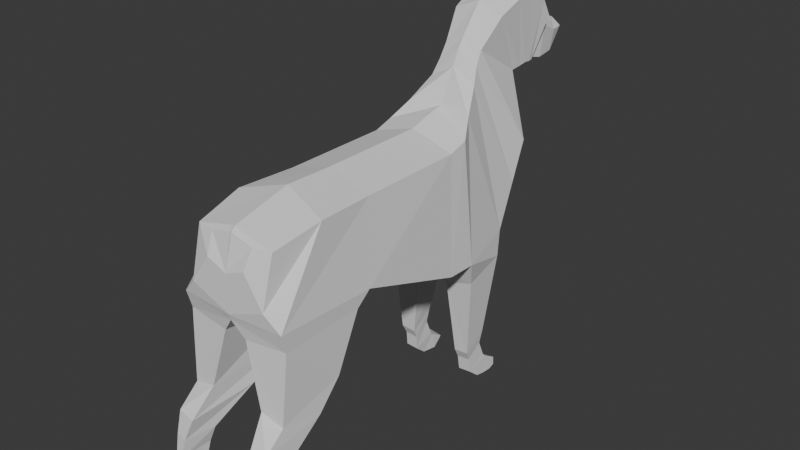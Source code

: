 # Source: Dog1.blend  (saved by Blender 5.1.30; exported with 4.5.12 LTS)
import bpy
from mathutils import Matrix  # noqa: F401  (used for matrix-valued properties, if any)

bpy.ops.wm.read_factory_settings(use_empty=True)
scene = bpy.context.scene
scene.name = 'Scene'

# ---- collections
col_collection = bpy.data.collections.new('Collection'); scene.collection.children.link(col_collection)

# ---- world
world_world = bpy.data.worlds.new('World'); scene.world = world_world
world_world.use_nodes = True; world_world.node_tree.nodes.clear()
_N = world_world.node_tree.nodes; _L = world_world.node_tree.links
n0 = _N.new('ShaderNodeOutputWorld'); n0.name = 'World Output'; n0.location = (200, 100)
n1 = _N.new('ShaderNodeBackground'); n1.name = 'Background'; n1.location = (-200, 100)
n1.inputs[0].default_value = (0.05088, 0.05088, 0.05088, 1.0)
_L.new(n1.outputs[0], n0.inputs[0])
n0.is_active_output = True
world_world.color = (0.05088, 0.05088, 0.05088)
world_world.sun_shadow_jitter_overblur = 0.0

# ---- meshes
me_cube_002 = bpy.data.meshes.new('Cube.002')
me_cube_002.from_pydata([(-0.7855, -1.204, -0.2807), (-0.6189, -1.0, 0.812), (-0.7855, 0.3961, -0.8315), (-0.6189, 0.5559, 0.812), (0.0, -1.204, -0.489), (0.0, -1.0, 1.0), (0.0, 0.3961, -1.02), (0.0, 0.5559, 1.0), (-0.7855, -2.667, -0.2287), (-0.6651, -1.849, 0.8321), (0.0, -2.689, -0.3149), (-4.459e-18, -1.699, 1.02), (-0.7789, -1.413, -0.4603), (-0.1679, -1.356, -0.5679), (-0.7789, -2.599, -0.4848), (-0.1679, -2.64, -0.5372), (-0.7965, -1.785, -1.198), (-0.2488, -1.61, -1.217), (-0.7377, -2.673, -1.488), (-0.4091, -2.693, -1.398), (-0.7862, -2.112, -1.578), (-0.3237, -2.138, -1.618), (-0.7351, -2.971, -1.743), (-0.4933, -2.996, -1.788), (-0.5703, -2.718, -0.003759), (-0.5844, -2.539, 0.6849), (-0.01059, -2.539, 0.8272), (0.003343, -2.718, -0.225), (-0.2902, -2.71, 0.4126), (-0.322, -2.584, 0.6827), (-0.01089, -2.592, 0.765), (0.003048, -2.71, 0.2964), (-0.6189, 0.8394, 0.8999), (-0.7855, 0.8433, -0.8448), (0.0, 0.8433, -1.033), (0.0, 0.8394, 1.088), (-0.7599, -2.653, -2.026), (-0.4792, -2.669, -2.05), (-0.7309, -3.051, -2.053), (-0.5842, -3.067, -2.081), (-0.7676, -2.694, -2.261), (-0.552, -2.706, -2.279), (-0.7439, -3.084, -2.334), (-0.6312, -3.096, -2.355), (-0.7832, -2.764, -2.628), (-0.5987, -2.776, -2.642), (-0.7643, -3.098, -2.652), (-0.6679, -3.11, -2.669), (-0.8134, -2.739, -2.766), (-0.6287, -2.745, -2.782), (-0.787, -3.06, -2.911), (-0.6904, -3.067, -2.929), (-0.8449, -2.647, -2.821), (-0.6603, -2.639, -2.836), (-0.8076, -2.94, -3.009), (-0.7108, -2.937, -3.028), (-0.8417, -2.52, -3.023), (-0.6577, -2.54, -3.034), (-0.835, -2.73, -3.072), (-0.7388, -2.745, -3.087), (-0.4872, 1.077, 1.116), (-0.637, 1.685, -0.6923), (0.0, 1.685, -0.8804), (-7.1e-18, 1.134, 1.148), (-0.3438, 1.377, 1.424), (-0.5435, 2.082, -0.1298), (0.0, 2.082, -0.3178), (-5.68e-17, 1.377, 1.612), (-0.2966, 1.481, 1.638), (-0.5435, 2.305, 0.4281), (-1.118e-16, 2.305, 0.2401), (-9.231e-17, 1.481, 1.826), (-5.249e-09, 1.502, 1.673), (-0.2831, 1.59, 1.835), (-0.2722, 2.352, 1.361), (0.04334, 2.419, 1.323), (-5.249e-09, 1.596, 1.99), (-0.3703, 1.908, 2.224), (-0.3055, 2.484, 1.398), (0.02241, 2.481, 1.356), (0.0007717, 1.914, 2.379), (-0.3957, 2.27, 2.387), (-0.321, 2.586, 1.425), (0.01871, 2.583, 1.365), (3.378e-05, 2.276, 2.513), (-0.4134, 2.573, 2.393), (-0.3257, 2.665, 1.419), (-0.0005759, 2.662, 1.362), (0.001017, 2.579, 2.518), (-0.4187, 2.821, 2.257), (-0.3206, 2.725, 1.421), (0.003844, 2.747, 1.365), (0.0002404, 2.827, 2.382), (-0.6826, 0.981, -1.229), (-0.2462, 1.008, -1.376), (-0.6826, 1.584, -1.044), (-0.2462, 1.675, -1.204), (-0.5916, 1.072, -2.448), (-0.3753, 1.072, -2.463), (-0.5916, 1.422, -2.223), (-0.3753, 1.422, -2.251), (-0.5714, 1.137, -2.588), (-0.3818, 1.137, -2.603), (-0.5714, 1.387, -2.429), (-0.3918, 1.387, -2.457), (-0.577, 1.162, -2.805), (-0.3935, 1.162, -2.82), (-0.577, 1.485, -2.673), (-0.386, 1.485, -2.701), (-0.5822, 1.35, -2.964), (-0.409, 1.35, -2.979), (-0.5822, 1.52, -2.712), (-0.3913, 1.52, -2.74), (-0.5869, 1.487, -2.99), (-0.392, 1.587, -3.005), (-0.5869, 1.737, -2.845), (-0.3965, 1.737, -2.873), (-0.5897, 1.641, -3.001), (-0.4422, 1.641, -3.016), (-0.5897, 1.738, -2.969), (-0.4422, 1.738, -2.997), (-0.4217, 2.959, 2.009), (-0.2785, 2.832, 1.425), (0.000843, 2.855, 1.368), (0.000843, 2.981, 2.163), (-0.2878, 3.082, 1.817), (-0.2878, 2.989, 1.387), (1.446e-05, 3.011, 1.373), (1.445e-05, 3.088, 1.971), (-0.2599, 3.369, 1.691), (-0.2599, 3.284, 1.408), (0.00048, 3.642, 1.441), (0.00048, 3.699, 1.751), (-0.1877, 3.63, 1.672), (-0.1264, 3.607, 1.55)], [], [(0, 1, 3, 2), (3, 7, 35, 32), (6, 7, 5, 4), (4, 10, 15, 13), (2, 6, 4, 0), (7, 3, 1, 5), (9, 8, 24, 25), (5, 1, 9, 11), (4, 5, 11, 10), (1, 0, 8, 9), (13, 15, 19, 17), (10, 8, 14, 15), (0, 4, 13, 12), (8, 0, 12, 14), (18, 16, 20, 22), (12, 13, 17, 16), (14, 12, 16, 18), (15, 14, 18, 19), (22, 20, 36, 38), (19, 18, 22, 23), (17, 19, 23, 21), (16, 17, 21, 20), (26, 25, 29, 30), (11, 9, 25, 26), (10, 11, 26, 27), (8, 10, 27, 24), (31, 30, 29, 28), (27, 26, 30, 31), (24, 27, 31, 28), (25, 24, 28, 29), (61, 62, 96, 95), (2, 3, 32, 33), (7, 6, 34, 35), (6, 2, 33, 34), (37, 39, 43, 41), (23, 22, 38, 39), (21, 23, 39, 37), (20, 21, 37, 36), (40, 41, 45, 44), (36, 37, 41, 40), (38, 36, 40, 42), (39, 38, 42, 43), (45, 47, 51, 49), (42, 40, 44, 46), (43, 42, 46, 47), (41, 43, 47, 45), (48, 49, 53, 52), (44, 45, 49, 48), (46, 44, 48, 50), (47, 46, 50, 51), (54, 52, 56, 58), (50, 48, 52, 54), (51, 50, 54, 55), (49, 51, 55, 53), (56, 57, 59, 58), (55, 54, 58, 59), (53, 55, 59, 57), (52, 53, 57, 56), (60, 63, 67, 64), (32, 35, 63, 60), (33, 32, 60, 61), (35, 34, 62, 63), (64, 67, 71, 68), (61, 60, 64, 65), (63, 62, 66, 67), (62, 61, 65, 66), (68, 71, 76, 73), (65, 64, 68, 69), (67, 66, 70, 71), (66, 65, 69, 70), (73, 76, 80, 77), (69, 68, 73, 74), (71, 70, 75, 76), (70, 69, 74, 75), (67, 71, 76, 72), (80, 79, 83, 84), (74, 73, 77, 78), (76, 75, 79, 80), (75, 74, 78, 79), (84, 83, 87, 88), (79, 78, 82, 83), (77, 80, 84, 81), (78, 77, 81, 82), (85, 88, 92, 89), (83, 82, 86, 87), (81, 84, 88, 85), (82, 81, 85, 86), (92, 91, 123, 124), (86, 85, 89, 90), (88, 87, 91, 92), (87, 86, 90, 91), (95, 96, 100, 99), (33, 61, 95, 93), (34, 33, 93, 94), (62, 34, 94, 96), (97, 99, 103, 101), (93, 95, 99, 97), (94, 93, 97, 98), (96, 94, 98, 100), (104, 102, 106, 108), (98, 97, 101, 102), (100, 98, 102, 104), (99, 100, 104, 103), (105, 107, 111, 109), (103, 104, 108, 107), (101, 103, 107, 105), (102, 101, 105, 106), (112, 110, 114, 116), (106, 105, 109, 110), (108, 106, 110, 112), (107, 108, 112, 111), (115, 116, 120, 119), (111, 112, 116, 115), (109, 111, 115, 113), (110, 109, 113, 114), (118, 117, 119, 120), (113, 115, 119, 117), (114, 113, 117, 118), (116, 114, 118, 120), (124, 123, 127, 128), (91, 90, 122, 123), (89, 92, 124, 121), (90, 89, 121, 122), (125, 128, 132, 129), (123, 122, 126, 127), (121, 124, 128, 125), (122, 121, 125, 126), (129, 132, 133), (126, 125, 129, 130), (128, 127, 131, 132), (127, 126, 130, 131), (130, 129, 133, 134), (131, 130, 134), (132, 131, 134, 133)])
_uv = me_cube_002.uv_layers.new(name='UVMap')
_uv.uv.foreach_set('vector', [0.375, 0.0, 0.625, 0.0, 0.625, 0.25, 0.375, 0.25, 0.875, 0.5, 0.625, 0.5, 0.625, 0.5, 0.875, 0.5, 0.375, 0.5, 0.625, 0.5, 0.625, 0.75, 0.375, 0.75, 0.375, 0.75, 0.375, 0.75, 0.375, 0.75, 0.375, 0.75, 0.125, 0.5, 0.375, 0.5, 0.375, 0.75, 0.125, 0.75, 0.625, 0.5, 0.875, 0.5, 0.875, 0.75, 0.625, 0.75, 0.625, 0.0, 0.375, 0.0, 0.375, 0.0, 0.625, 0.0, 0.625, 0.75, 0.875, 0.75, 0.875, 0.75, 0.625, 0.75, 0.375, 0.75, 0.625, 0.75, 0.625, 0.75, 0.375, 0.75, 0.625, 0.0, 0.375, 0.0, 0.375, 0.0, 0.625, 0.0, 0.375, 0.75, 0.375, 0.75, 0.375, 0.75, 0.375, 0.75, 0.375, 0.75, 0.375, 1.0, 0.375, 1.0, 0.375, 0.75, 0.125, 0.75, 0.375, 0.75, 0.375, 0.75, 0.125, 0.75, 0.375, 0.0, 0.375, 0.0, 0.375, 0.0, 0.375, 0.0, 0.375, 0.0, 0.375, 0.0, 0.375, 0.0, 0.375, 0.0, 0.125, 0.75, 0.375, 0.75, 0.375, 0.75, 0.125, 0.75, 0.375, 0.0, 0.375, 0.0, 0.375, 0.0, 0.375, 0.0, 0.375, 0.75, 0.375, 1.0, 0.375, 1.0, 0.375, 0.75, 0.375, 0.0, 0.375, 0.0, 0.375, 0.0, 0.375, 0.0, 0.375, 0.75, 0.375, 1.0, 0.375, 1.0, 0.375, 0.75, 0.375, 0.75, 0.375, 0.75, 0.375, 0.75, 0.375, 0.75, 0.125, 0.75, 0.375, 0.75, 0.375, 0.75, 0.125, 0.75, 0.625, 0.75, 0.875, 0.75, 0.875, 0.75, 0.625, 0.75, 0.625, 0.75, 0.875, 0.75, 0.875, 0.75, 0.625, 0.75, 0.375, 0.75, 0.625, 0.75, 0.625, 0.75, 0.375, 0.75, 0.375, 1.0, 0.375, 0.75, 0.375, 0.75, 0.375, 1.0, 0.375, 0.75, 0.625, 0.75, 0.625, 1.0, 0.375, 1.0, 0.375, 0.75, 0.625, 0.75, 0.625, 0.75, 0.375, 0.75, 0.375, 1.0, 0.375, 0.75, 0.375, 0.75, 0.375, 1.0, 0.625, 0.0, 0.375, 0.0, 0.375, 0.0, 0.625, 0.0, 0.125, 0.5, 0.375, 0.5, 0.375, 0.5, 0.125, 0.5, 0.375, 0.25, 0.625, 0.25, 0.625, 0.25, 0.375, 0.25, 0.625, 0.5, 0.375, 0.5, 0.375, 0.5, 0.625, 0.5, 0.375, 0.5, 0.125, 0.5, 0.125, 0.5, 0.375, 0.5, 0.375, 0.75, 0.375, 0.75, 0.375, 0.75, 0.375, 0.75, 0.375, 0.75, 0.375, 1.0, 0.375, 1.0, 0.375, 0.75, 0.375, 0.75, 0.375, 0.75, 0.375, 0.75, 0.375, 0.75, 0.125, 0.75, 0.375, 0.75, 0.375, 0.75, 0.125, 0.75, 0.125, 0.75, 0.375, 0.75, 0.375, 0.75, 0.125, 0.75, 0.125, 0.75, 0.375, 0.75, 0.375, 0.75, 0.125, 0.75, 0.375, 0.0, 0.375, 0.0, 0.375, 0.0, 0.375, 0.0, 0.375, 0.75, 0.375, 1.0, 0.375, 1.0, 0.375, 0.75, 0.375, 0.75, 0.375, 0.75, 0.375, 0.75, 0.375, 0.75, 0.375, 0.0, 0.375, 0.0, 0.375, 0.0, 0.375, 0.0, 0.375, 0.75, 0.375, 1.0, 0.375, 1.0, 0.375, 0.75, 0.375, 0.75, 0.375, 0.75, 0.375, 0.75, 0.375, 0.75, 0.125, 0.75, 0.375, 0.75, 0.375, 0.75, 0.125, 0.75, 0.125, 0.75, 0.375, 0.75, 0.375, 0.75, 0.125, 0.75, 0.375, 0.0, 0.375, 0.0, 0.375, 0.0, 0.375, 0.0, 0.375, 0.75, 0.375, 1.0, 0.375, 1.0, 0.375, 0.75, 0.375, 0.0, 0.375, 0.0, 0.375, 0.0, 0.375, 0.0, 0.375, 0.0, 0.375, 0.0, 0.375, 0.0, 0.375, 0.0, 0.375, 0.75, 0.375, 1.0, 0.375, 1.0, 0.375, 0.75, 0.375, 0.75, 0.375, 0.75, 0.375, 0.75, 0.375, 0.75, 0.125, 0.75, 0.375, 0.75, 0.375, 0.75, 0.125, 0.75, 0.375, 0.75, 0.375, 1.0, 0.375, 1.0, 0.375, 0.75, 0.375, 0.75, 0.375, 0.75, 0.375, 0.75, 0.375, 0.75, 0.125, 0.75, 0.375, 0.75, 0.375, 0.75, 0.125, 0.75, 0.875, 0.5, 0.625, 0.5, 0.625, 0.5, 0.875, 0.5, 0.875, 0.5, 0.625, 0.5, 0.625, 0.5, 0.875, 0.5, 0.375, 0.25, 0.625, 0.25, 0.625, 0.25, 0.375, 0.25, 0.625, 0.5, 0.375, 0.5, 0.375, 0.5, 0.625, 0.5, 0.875, 0.5, 0.625, 0.5, 0.625, 0.5, 0.875, 0.5, 0.375, 0.25, 0.625, 0.25, 0.625, 0.25, 0.375, 0.25, 0.625, 0.5, 0.375, 0.5, 0.375, 0.5, 0.625, 0.5, 0.375, 0.5, 0.125, 0.5, 0.125, 0.5, 0.375, 0.5, 0.875, 0.5, 0.625, 0.5, 0.625, 0.5, 0.875, 0.5, 0.375, 0.25, 0.625, 0.25, 0.625, 0.25, 0.375, 0.25, 0.625, 0.5, 0.375, 0.5, 0.375, 0.5, 0.625, 0.5, 0.375, 0.5, 0.125, 0.5, 0.125, 0.5, 0.375, 0.5, 0.875, 0.5, 0.625, 0.5, 0.625, 0.5, 0.875, 0.5, 0.375, 0.25, 0.625, 0.25, 0.625, 0.25, 0.375, 0.25, 0.625, 0.5, 0.375, 0.5, 0.375, 0.5, 0.625, 0.5, 0.375, 0.5, 0.125, 0.5, 0.125, 0.5, 0.375, 0.5, 0.625, 0.5, 0.625, 0.5, 0.625, 0.5, 0.625, 0.5, 0.625, 0.5, 0.375, 0.5, 0.375, 0.5, 0.625, 0.5, 0.375, 0.25, 0.625, 0.25, 0.625, 0.25, 0.375, 0.25, 0.625, 0.5, 0.375, 0.5, 0.375, 0.5, 0.625, 0.5, 0.375, 0.5, 0.125, 0.5, 0.125, 0.5, 0.375, 0.5, 0.625, 0.5, 0.375, 0.5, 0.375, 0.5, 0.625, 0.5, 0.375, 0.5, 0.125, 0.5, 0.125, 0.5, 0.375, 0.5, 0.875, 0.5, 0.625, 0.5, 0.625, 0.5, 0.875, 0.5, 0.375, 0.25, 0.625, 0.25, 0.625, 0.25, 0.375, 0.25, 0.875, 0.5, 0.625, 0.5, 0.625, 0.5, 0.875, 0.5, 0.375, 0.5, 0.125, 0.5, 0.125, 0.5, 0.375, 0.5, 0.875, 0.5, 0.625, 0.5, 0.625, 0.5, 0.875, 0.5, 0.375, 0.25, 0.625, 0.25, 0.625, 0.25, 0.375, 0.25, 0.625, 0.5, 0.375, 0.5, 0.375, 0.5, 0.625, 0.5, 0.375, 0.25, 0.625, 0.25, 0.625, 0.25, 0.375, 0.25, 0.625, 0.5, 0.375, 0.5, 0.375, 0.5, 0.625, 0.5, 0.375, 0.5, 0.125, 0.5, 0.125, 0.5, 0.375, 0.5, 0.125, 0.5, 0.375, 0.5, 0.375, 0.5, 0.125, 0.5, 0.375, 0.25, 0.375, 0.25, 0.375, 0.25, 0.375, 0.25, 0.375, 0.5, 0.125, 0.5, 0.125, 0.5, 0.375, 0.5, 0.375, 0.5, 0.375, 0.5, 0.375, 0.5, 0.375, 0.5, 0.375, 0.25, 0.375, 0.25, 0.375, 0.25, 0.375, 0.25, 0.375, 0.25, 0.375, 0.25, 0.375, 0.25, 0.375, 0.25, 0.375, 0.5, 0.125, 0.5, 0.125, 0.5, 0.375, 0.5, 0.375, 0.5, 0.375, 0.5, 0.375, 0.5, 0.375, 0.5, 0.375, 0.5, 0.375, 0.5, 0.375, 0.5, 0.375, 0.5, 0.375, 0.5, 0.125, 0.5, 0.125, 0.5, 0.375, 0.5, 0.375, 0.5, 0.375, 0.5, 0.375, 0.5, 0.375, 0.5, 0.125, 0.5, 0.375, 0.5, 0.375, 0.5, 0.125, 0.5, 0.375, 0.25, 0.375, 0.25, 0.375, 0.25, 0.375, 0.25, 0.125, 0.5, 0.375, 0.5, 0.375, 0.5, 0.125, 0.5, 0.375, 0.25, 0.375, 0.25, 0.375, 0.25, 0.375, 0.25, 0.375, 0.5, 0.125, 0.5, 0.125, 0.5, 0.375, 0.5, 0.375, 0.5, 0.375, 0.5, 0.375, 0.5, 0.375, 0.5, 0.375, 0.5, 0.125, 0.5, 0.125, 0.5, 0.375, 0.5, 0.375, 0.5, 0.375, 0.5, 0.375, 0.5, 0.375, 0.5, 0.125, 0.5, 0.375, 0.5, 0.375, 0.5, 0.125, 0.5, 0.125, 0.5, 0.375, 0.5, 0.375, 0.5, 0.125, 0.5, 0.125, 0.5, 0.375, 0.5, 0.375, 0.5, 0.125, 0.5, 0.375, 0.25, 0.375, 0.25, 0.375, 0.25, 0.375, 0.25, 0.375, 0.5, 0.125, 0.5, 0.125, 0.5, 0.375, 0.5, 0.375, 0.5, 0.125, 0.5, 0.125, 0.5, 0.375, 0.5, 0.375, 0.25, 0.375, 0.25, 0.375, 0.25, 0.375, 0.25, 0.375, 0.5, 0.125, 0.5, 0.125, 0.5, 0.375, 0.5, 0.375, 0.5, 0.375, 0.5, 0.375, 0.5, 0.375, 0.5, 0.625, 0.5, 0.375, 0.5, 0.375, 0.5, 0.625, 0.5, 0.375, 0.5, 0.125, 0.5, 0.125, 0.5, 0.375, 0.5, 0.875, 0.5, 0.625, 0.5, 0.625, 0.5, 0.875, 0.5, 0.375, 0.25, 0.625, 0.25, 0.625, 0.25, 0.375, 0.25, 0.875, 0.5, 0.625, 0.5, 0.625, 0.5, 0.875, 0.5, 0.375, 0.5, 0.125, 0.5, 0.125, 0.5, 0.375, 0.5, 0.875, 0.5, 0.625, 0.5, 0.625, 0.5, 0.875, 0.5, 0.375, 0.25, 0.625, 0.25, 0.625, 0.25, 0.375, 0.25, 0.875, 0.5, 0.625, 0.5, 0.875, 0.5, 0.375, 0.25, 0.625, 0.25, 0.625, 0.25, 0.375, 0.25, 0.625, 0.5, 0.375, 0.5, 0.375, 0.5, 0.625, 0.5, 0.375, 0.5, 0.125, 0.5, 0.125, 0.5, 0.375, 0.5, 0.375, 0.25, 0.625, 0.25, 0.625, 0.25, 0.375, 0.25, 0.375, 0.5, 0.125, 0.5, 0.125, 0.5, 0.625, 0.5, 0.375, 0.5, 0.375, 0.25, 0.625, 0.25])
me_cube_002.update()

# ---- objects
ob_cube = bpy.data.objects.new('Cube', me_cube_002)

# ---- transforms, parenting, visibility, modifiers, constraints
ob_cube.location = (0.0, 0.0, 0.0)
_m = ob_cube.modifiers.new('Mirror', 'MIRROR')

# ---- collection membership
scene.collection.objects.link(ob_cube)
def _layer_coll(name, lc=None):
    lc = lc or bpy.context.view_layer.layer_collection
    for c in lc.children:
        if c.name == name: return c
        r = _layer_coll(name, c)
        if r: return r
_layer_coll('Collection').exclude = True

# ---- scene / render settings (as saved in the file)
scene.frame_start = 1; scene.frame_end = 250; scene.frame_set(1)
scene.render.engine = 'BLENDER_EEVEE_NEXT'
scene.render.bake_bias = 0.0
scene.render.bake_samples = 0
scene.cycles.sampling_pattern = 'TABULATED_SOBOL'
scene.eevee.use_volume_custom_range = False
bpy.context.view_layer.update()

# ---- added for rendering (the .blend has no active camera and no usable light): camera, sun
cam_auto = bpy.data.cameras.new('AutoCamera')
cam_auto.lens = 50.0
cam_auto.sensor_width = 36.0
cam_auto.clip_end = 1000.0
ob_auto_camera = bpy.data.objects.new('AutoCamera', cam_auto)
scene.collection.objects.link(ob_auto_camera)
ob_auto_camera.location = (8.30882, -9.67621, 6.36256)
ob_auto_camera.rotation_euler = (1.09748, -7.21219e-08, 0.694738)
scene.camera = ob_auto_camera
light_auto_sun = bpy.data.lights.new('AutoSun', 'SUN')
light_auto_sun.energy = 3.0
light_auto_sun.angle = 0.0523599
ob_auto_sun = bpy.data.objects.new('AutoSun', light_auto_sun)
scene.collection.objects.link(ob_auto_sun)
ob_auto_sun.rotation_euler = (0.872665, 0.174533, 0.523599)
bpy.context.view_layer.update()
